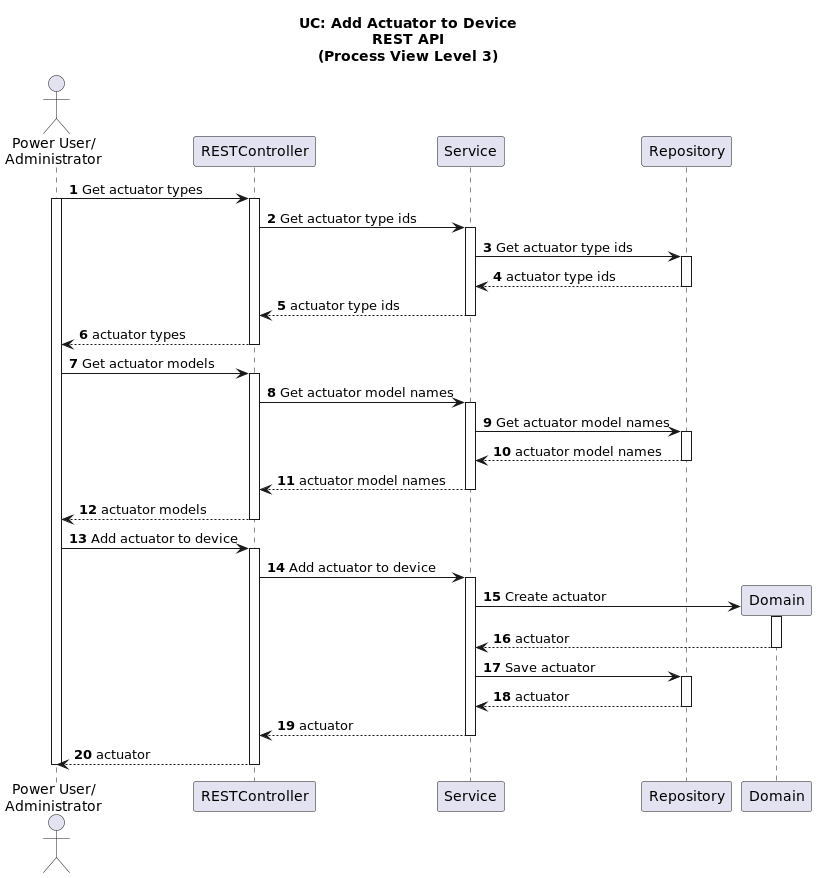

The diagram above was rendered by PlantUML. Its source (embedded in the PNG):
@startuml

title UC: Add Actuator to Device\nREST API\n(Process View Level 3)
autonumber

actor "Power User/\nAdministrator" as CA
participant "RESTController" as RC
participant "Service" as S
participant "Repository" as R
participant "Domain" as D


CA -> RC: Get actuator types
activate CA
activate RC
RC -> S: Get actuator type ids
activate S
S -> R: Get actuator type ids
activate R
R --> S: actuator type ids
deactivate R
deactivate D
S --> RC: actuator type ids
deactivate S
RC --> CA: actuator types
deactivate RC

CA -> RC: Get actuator models
activate RC
RC -> S: Get actuator model names
activate S
S -> R: Get actuator model names
activate R
R --> S: actuator model names
deactivate R
deactivate D
S --> RC: actuator model names
deactivate S
RC --> CA: actuator models
deactivate RC

CA -> RC: Add actuator to device
activate RC
RC -> S: Add actuator to device
activate S
S -> D**: Create actuator
activate D
D --> S: actuator
deactivate D
S -> R: Save actuator
activate R
R --> S: actuator
deactivate R
S --> RC: actuator
deactivate S
RC --> CA: actuator
deactivate RC
deactivate CA

@enduml